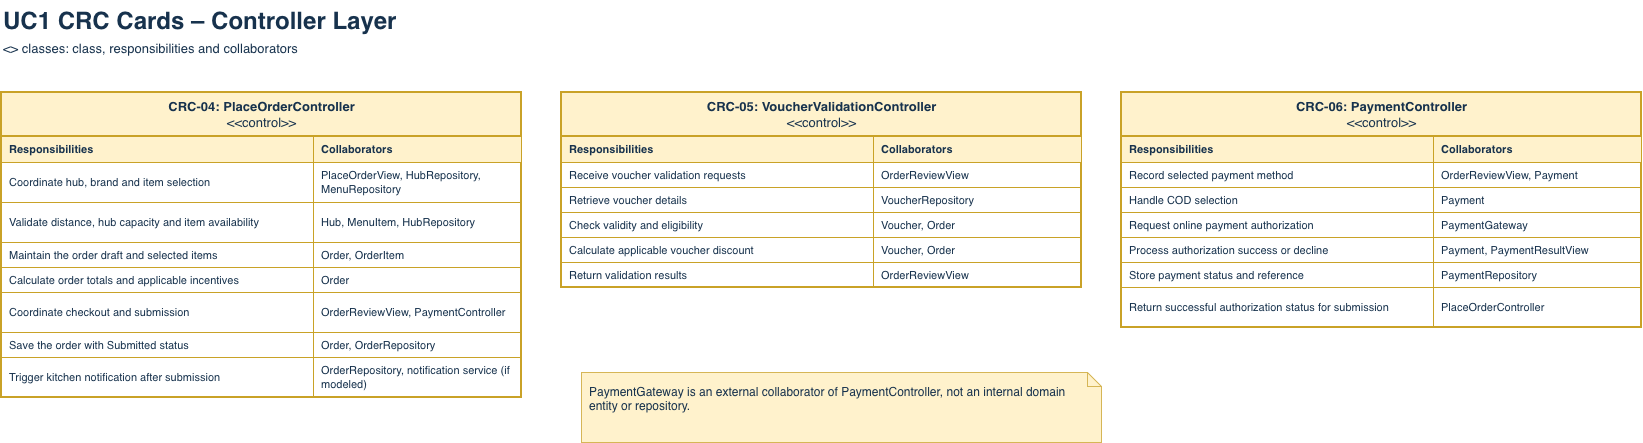

The diagram above was exported from draw.io. Its source (the exported page's mxGraphModel, read from the mxfile embedded in the PNG):
<mxGraphModel dx="1696" dy="785" grid="1" gridSize="10" guides="1" tooltips="1" connect="1" arrows="1" fold="1" page="1" pageScale="1" pageWidth="1800" pageHeight="900" math="0" shadow="0">
  <root>
    <mxCell id="0" />
    <mxCell id="1" parent="0" />
    <mxCell id="ct_title" parent="1" style="text;html=1;align=left;verticalAlign=top;whiteSpace=wrap;fontSize=24;fontStyle=1;fontColor=#17324d;" value="UC1 CRC Cards – Controller Layer" vertex="1">
      <mxGeometry height="34" width="1200" x="40" y="8" as="geometry" />
    </mxCell>
    <mxCell id="ct_sub" parent="1" style="text;html=1;align=left;verticalAlign=top;whiteSpace=wrap;fontSize=13;fontColor=#17324d;" value="&lt;&lt;control&gt;&gt; classes: class, responsibilities and collaborators" vertex="1">
      <mxGeometry height="22" width="1400" x="40" y="42" as="geometry" />
    </mxCell>
    <mxCell id="ct_1" parent="1" style="swimlane;fontStyle=0;align=center;verticalAlign=top;startSize=44;collapsible=0;html=1;fillColor=#fff2cc;strokeColor=#c9a227;strokeWidth=2;fontColor=#17324d;fontSize=13;swimlaneFillColor=#ffffff;" value="&lt;b&gt;CRC-04: PlaceOrderController&lt;/b&gt;&lt;br&gt;&amp;lt;&amp;lt;control&amp;gt;&amp;gt;" vertex="1">
      <mxGeometry height="305" width="520" x="40" y="100" as="geometry" />
    </mxCell>
    <mxCell id="ct_2" parent="ct_1" style="rounded=0;whiteSpace=wrap;html=1;align=left;verticalAlign=middle;spacingLeft=6;spacingRight=4;fontSize=11;fontColor=#17324d;strokeColor=#c9a227;fillColor=#fff2cc;fontStyle=1;" value="Responsibilities" vertex="1">
      <mxGeometry height="26" width="312" y="44" as="geometry" />
    </mxCell>
    <mxCell id="ct_3" parent="ct_1" style="rounded=0;whiteSpace=wrap;html=1;align=left;verticalAlign=middle;spacingLeft=6;spacingRight=4;fontSize=11;fontColor=#17324d;strokeColor=#c9a227;fillColor=#fff2cc;fontStyle=1;" value="Collaborators" vertex="1">
      <mxGeometry height="26" width="208" x="312" y="44" as="geometry" />
    </mxCell>
    <mxCell id="ct_4" parent="ct_1" style="rounded=0;whiteSpace=wrap;html=1;align=left;verticalAlign=middle;spacingLeft=6;spacingRight=4;fontSize=11;fontColor=#17324d;strokeColor=#c9a227;fillColor=none;" value="Coordinate hub, brand and item selection" vertex="1">
      <mxGeometry height="40" width="312" y="70" as="geometry" />
    </mxCell>
    <mxCell id="ct_5" parent="ct_1" style="rounded=0;whiteSpace=wrap;html=1;align=left;verticalAlign=middle;spacingLeft=6;spacingRight=4;fontSize=11;fontColor=#17324d;strokeColor=#c9a227;fillColor=none;" value="PlaceOrderView, HubRepository, MenuRepository" vertex="1">
      <mxGeometry height="40" width="208" x="312" y="70" as="geometry" />
    </mxCell>
    <mxCell id="ct_6" parent="ct_1" style="rounded=0;whiteSpace=wrap;html=1;align=left;verticalAlign=middle;spacingLeft=6;spacingRight=4;fontSize=11;fontColor=#17324d;strokeColor=#c9a227;fillColor=none;" value="Validate distance, hub capacity and item availability" vertex="1">
      <mxGeometry height="40" width="312" y="110" as="geometry" />
    </mxCell>
    <mxCell id="ct_7" parent="ct_1" style="rounded=0;whiteSpace=wrap;html=1;align=left;verticalAlign=middle;spacingLeft=6;spacingRight=4;fontSize=11;fontColor=#17324d;strokeColor=#c9a227;fillColor=none;" value="Hub, MenuItem, HubRepository" vertex="1">
      <mxGeometry height="40" width="208" x="312" y="110" as="geometry" />
    </mxCell>
    <mxCell id="ct_8" parent="ct_1" style="rounded=0;whiteSpace=wrap;html=1;align=left;verticalAlign=middle;spacingLeft=6;spacingRight=4;fontSize=11;fontColor=#17324d;strokeColor=#c9a227;fillColor=none;" value="Maintain the order draft and selected items" vertex="1">
      <mxGeometry height="25" width="312" y="150" as="geometry" />
    </mxCell>
    <mxCell id="ct_9" parent="ct_1" style="rounded=0;whiteSpace=wrap;html=1;align=left;verticalAlign=middle;spacingLeft=6;spacingRight=4;fontSize=11;fontColor=#17324d;strokeColor=#c9a227;fillColor=none;" value="Order, OrderItem" vertex="1">
      <mxGeometry height="25" width="208" x="312" y="150" as="geometry" />
    </mxCell>
    <mxCell id="ct_10" parent="ct_1" style="rounded=0;whiteSpace=wrap;html=1;align=left;verticalAlign=middle;spacingLeft=6;spacingRight=4;fontSize=11;fontColor=#17324d;strokeColor=#c9a227;fillColor=none;" value="Calculate order totals and applicable incentives" vertex="1">
      <mxGeometry height="25" width="312" y="175" as="geometry" />
    </mxCell>
    <mxCell id="ct_11" parent="ct_1" style="rounded=0;whiteSpace=wrap;html=1;align=left;verticalAlign=middle;spacingLeft=6;spacingRight=4;fontSize=11;fontColor=#17324d;strokeColor=#c9a227;fillColor=none;" value="Order" vertex="1">
      <mxGeometry height="25" width="208" x="312" y="175" as="geometry" />
    </mxCell>
    <mxCell id="ct_12" parent="ct_1" style="rounded=0;whiteSpace=wrap;html=1;align=left;verticalAlign=middle;spacingLeft=6;spacingRight=4;fontSize=11;fontColor=#17324d;strokeColor=#c9a227;fillColor=none;" value="Coordinate checkout and submission" vertex="1">
      <mxGeometry height="40" width="312" y="200" as="geometry" />
    </mxCell>
    <mxCell id="ct_13" parent="ct_1" style="rounded=0;whiteSpace=wrap;html=1;align=left;verticalAlign=middle;spacingLeft=6;spacingRight=4;fontSize=11;fontColor=#17324d;strokeColor=#c9a227;fillColor=none;" value="OrderReviewView, PaymentController" vertex="1">
      <mxGeometry height="40" width="208" x="312" y="200" as="geometry" />
    </mxCell>
    <mxCell id="ct_14" parent="ct_1" style="rounded=0;whiteSpace=wrap;html=1;align=left;verticalAlign=middle;spacingLeft=6;spacingRight=4;fontSize=11;fontColor=#17324d;strokeColor=#c9a227;fillColor=none;" value="Save the order with Submitted status" vertex="1">
      <mxGeometry height="25" width="312" y="240" as="geometry" />
    </mxCell>
    <mxCell id="ct_15" parent="ct_1" style="rounded=0;whiteSpace=wrap;html=1;align=left;verticalAlign=middle;spacingLeft=6;spacingRight=4;fontSize=11;fontColor=#17324d;strokeColor=#c9a227;fillColor=none;" value="Order, OrderRepository" vertex="1">
      <mxGeometry height="25" width="208" x="312" y="240" as="geometry" />
    </mxCell>
    <mxCell id="ct_16" parent="ct_1" style="rounded=0;whiteSpace=wrap;html=1;align=left;verticalAlign=middle;spacingLeft=6;spacingRight=4;fontSize=11;fontColor=#17324d;strokeColor=#c9a227;fillColor=none;" value="Trigger kitchen notification after submission" vertex="1">
      <mxGeometry height="40" width="312" y="265" as="geometry" />
    </mxCell>
    <mxCell id="ct_17" parent="ct_1" style="rounded=0;whiteSpace=wrap;html=1;align=left;verticalAlign=middle;spacingLeft=6;spacingRight=4;fontSize=11;fontColor=#17324d;strokeColor=#c9a227;fillColor=none;" value="OrderRepository, notification service (if modeled)" vertex="1">
      <mxGeometry height="40" width="208" x="312" y="265" as="geometry" />
    </mxCell>
    <mxCell id="ct_18" parent="1" style="swimlane;fontStyle=0;align=center;verticalAlign=top;startSize=44;collapsible=0;html=1;fillColor=#fff2cc;strokeColor=#c9a227;strokeWidth=2;fontColor=#17324d;fontSize=13;swimlaneFillColor=#ffffff;" value="&lt;b&gt;CRC-05: VoucherValidationController&lt;/b&gt;&lt;br&gt;&amp;lt;&amp;lt;control&amp;gt;&amp;gt;" vertex="1">
      <mxGeometry height="195" width="520" x="600" y="100" as="geometry" />
    </mxCell>
    <mxCell id="ct_19" parent="ct_18" style="rounded=0;whiteSpace=wrap;html=1;align=left;verticalAlign=middle;spacingLeft=6;spacingRight=4;fontSize=11;fontColor=#17324d;strokeColor=#c9a227;fillColor=#fff2cc;fontStyle=1;" value="Responsibilities" vertex="1">
      <mxGeometry height="26" width="312" y="44" as="geometry" />
    </mxCell>
    <mxCell id="ct_20" parent="ct_18" style="rounded=0;whiteSpace=wrap;html=1;align=left;verticalAlign=middle;spacingLeft=6;spacingRight=4;fontSize=11;fontColor=#17324d;strokeColor=#c9a227;fillColor=#fff2cc;fontStyle=1;" value="Collaborators" vertex="1">
      <mxGeometry height="26" width="208" x="312" y="44" as="geometry" />
    </mxCell>
    <mxCell id="ct_21" parent="ct_18" style="rounded=0;whiteSpace=wrap;html=1;align=left;verticalAlign=middle;spacingLeft=6;spacingRight=4;fontSize=11;fontColor=#17324d;strokeColor=#c9a227;fillColor=none;" value="Receive voucher validation requests" vertex="1">
      <mxGeometry height="25" width="312" y="70" as="geometry" />
    </mxCell>
    <mxCell id="ct_22" parent="ct_18" style="rounded=0;whiteSpace=wrap;html=1;align=left;verticalAlign=middle;spacingLeft=6;spacingRight=4;fontSize=11;fontColor=#17324d;strokeColor=#c9a227;fillColor=none;" value="OrderReviewView" vertex="1">
      <mxGeometry height="25" width="208" x="312" y="70" as="geometry" />
    </mxCell>
    <mxCell id="ct_23" parent="ct_18" style="rounded=0;whiteSpace=wrap;html=1;align=left;verticalAlign=middle;spacingLeft=6;spacingRight=4;fontSize=11;fontColor=#17324d;strokeColor=#c9a227;fillColor=none;" value="Retrieve voucher details" vertex="1">
      <mxGeometry height="25" width="312" y="95" as="geometry" />
    </mxCell>
    <mxCell id="ct_24" parent="ct_18" style="rounded=0;whiteSpace=wrap;html=1;align=left;verticalAlign=middle;spacingLeft=6;spacingRight=4;fontSize=11;fontColor=#17324d;strokeColor=#c9a227;fillColor=none;" value="VoucherRepository" vertex="1">
      <mxGeometry height="25" width="208" x="312" y="95" as="geometry" />
    </mxCell>
    <mxCell id="ct_25" parent="ct_18" style="rounded=0;whiteSpace=wrap;html=1;align=left;verticalAlign=middle;spacingLeft=6;spacingRight=4;fontSize=11;fontColor=#17324d;strokeColor=#c9a227;fillColor=none;" value="Check validity and eligibility" vertex="1">
      <mxGeometry height="25" width="312" y="120" as="geometry" />
    </mxCell>
    <mxCell id="ct_26" parent="ct_18" style="rounded=0;whiteSpace=wrap;html=1;align=left;verticalAlign=middle;spacingLeft=6;spacingRight=4;fontSize=11;fontColor=#17324d;strokeColor=#c9a227;fillColor=none;" value="Voucher, Order" vertex="1">
      <mxGeometry height="25" width="208" x="312" y="120" as="geometry" />
    </mxCell>
    <mxCell id="ct_27" parent="ct_18" style="rounded=0;whiteSpace=wrap;html=1;align=left;verticalAlign=middle;spacingLeft=6;spacingRight=4;fontSize=11;fontColor=#17324d;strokeColor=#c9a227;fillColor=none;" value="Calculate applicable voucher discount" vertex="1">
      <mxGeometry height="25" width="312" y="145" as="geometry" />
    </mxCell>
    <mxCell id="ct_28" parent="ct_18" style="rounded=0;whiteSpace=wrap;html=1;align=left;verticalAlign=middle;spacingLeft=6;spacingRight=4;fontSize=11;fontColor=#17324d;strokeColor=#c9a227;fillColor=none;" value="Voucher, Order" vertex="1">
      <mxGeometry height="25" width="208" x="312" y="145" as="geometry" />
    </mxCell>
    <mxCell id="ct_29" parent="ct_18" style="rounded=0;whiteSpace=wrap;html=1;align=left;verticalAlign=middle;spacingLeft=6;spacingRight=4;fontSize=11;fontColor=#17324d;strokeColor=#c9a227;fillColor=none;" value="Return validation results" vertex="1">
      <mxGeometry height="25" width="312" y="170" as="geometry" />
    </mxCell>
    <mxCell id="ct_30" parent="ct_18" style="rounded=0;whiteSpace=wrap;html=1;align=left;verticalAlign=middle;spacingLeft=6;spacingRight=4;fontSize=11;fontColor=#17324d;strokeColor=#c9a227;fillColor=none;" value="OrderReviewView" vertex="1">
      <mxGeometry height="25" width="208" x="312" y="170" as="geometry" />
    </mxCell>
    <mxCell id="ct_31" parent="1" style="swimlane;fontStyle=0;align=center;verticalAlign=top;startSize=44;collapsible=0;html=1;fillColor=#fff2cc;strokeColor=#c9a227;strokeWidth=2;fontColor=#17324d;fontSize=13;swimlaneFillColor=#ffffff;" value="&lt;b&gt;CRC-06: PaymentController&lt;/b&gt;&lt;br&gt;&amp;lt;&amp;lt;control&amp;gt;&amp;gt;" vertex="1">
      <mxGeometry height="235" width="520" x="1160" y="100" as="geometry" />
    </mxCell>
    <mxCell id="ct_32" parent="ct_31" style="rounded=0;whiteSpace=wrap;html=1;align=left;verticalAlign=middle;spacingLeft=6;spacingRight=4;fontSize=11;fontColor=#17324d;strokeColor=#c9a227;fillColor=#fff2cc;fontStyle=1;" value="Responsibilities" vertex="1">
      <mxGeometry height="26" width="312" y="44" as="geometry" />
    </mxCell>
    <mxCell id="ct_33" parent="ct_31" style="rounded=0;whiteSpace=wrap;html=1;align=left;verticalAlign=middle;spacingLeft=6;spacingRight=4;fontSize=11;fontColor=#17324d;strokeColor=#c9a227;fillColor=#fff2cc;fontStyle=1;" value="Collaborators" vertex="1">
      <mxGeometry height="26" width="208" x="312" y="44" as="geometry" />
    </mxCell>
    <mxCell id="ct_34" parent="ct_31" style="rounded=0;whiteSpace=wrap;html=1;align=left;verticalAlign=middle;spacingLeft=6;spacingRight=4;fontSize=11;fontColor=#17324d;strokeColor=#c9a227;fillColor=none;" value="Record selected payment method" vertex="1">
      <mxGeometry height="25" width="312" y="70" as="geometry" />
    </mxCell>
    <mxCell id="ct_35" parent="ct_31" style="rounded=0;whiteSpace=wrap;html=1;align=left;verticalAlign=middle;spacingLeft=6;spacingRight=4;fontSize=11;fontColor=#17324d;strokeColor=#c9a227;fillColor=none;" value="OrderReviewView, Payment" vertex="1">
      <mxGeometry height="25" width="208" x="312" y="70" as="geometry" />
    </mxCell>
    <mxCell id="ct_36" parent="ct_31" style="rounded=0;whiteSpace=wrap;html=1;align=left;verticalAlign=middle;spacingLeft=6;spacingRight=4;fontSize=11;fontColor=#17324d;strokeColor=#c9a227;fillColor=none;" value="Handle COD selection" vertex="1">
      <mxGeometry height="25" width="312" y="95" as="geometry" />
    </mxCell>
    <mxCell id="ct_37" parent="ct_31" style="rounded=0;whiteSpace=wrap;html=1;align=left;verticalAlign=middle;spacingLeft=6;spacingRight=4;fontSize=11;fontColor=#17324d;strokeColor=#c9a227;fillColor=none;" value="Payment" vertex="1">
      <mxGeometry height="25" width="208" x="312" y="95" as="geometry" />
    </mxCell>
    <mxCell id="ct_38" parent="ct_31" style="rounded=0;whiteSpace=wrap;html=1;align=left;verticalAlign=middle;spacingLeft=6;spacingRight=4;fontSize=11;fontColor=#17324d;strokeColor=#c9a227;fillColor=none;" value="Request online payment authorization" vertex="1">
      <mxGeometry height="25" width="312" y="120" as="geometry" />
    </mxCell>
    <mxCell id="ct_39" parent="ct_31" style="rounded=0;whiteSpace=wrap;html=1;align=left;verticalAlign=middle;spacingLeft=6;spacingRight=4;fontSize=11;fontColor=#17324d;strokeColor=#c9a227;fillColor=none;" value="PaymentGateway" vertex="1">
      <mxGeometry height="25" width="208" x="312" y="120" as="geometry" />
    </mxCell>
    <mxCell id="ct_40" parent="ct_31" style="rounded=0;whiteSpace=wrap;html=1;align=left;verticalAlign=middle;spacingLeft=6;spacingRight=4;fontSize=11;fontColor=#17324d;strokeColor=#c9a227;fillColor=none;" value="Process authorization success or decline" vertex="1">
      <mxGeometry height="25" width="312" y="145" as="geometry" />
    </mxCell>
    <mxCell id="ct_41" parent="ct_31" style="rounded=0;whiteSpace=wrap;html=1;align=left;verticalAlign=middle;spacingLeft=6;spacingRight=4;fontSize=11;fontColor=#17324d;strokeColor=#c9a227;fillColor=none;" value="Payment, PaymentResultView" vertex="1">
      <mxGeometry height="25" width="208" x="312" y="145" as="geometry" />
    </mxCell>
    <mxCell id="ct_42" parent="ct_31" style="rounded=0;whiteSpace=wrap;html=1;align=left;verticalAlign=middle;spacingLeft=6;spacingRight=4;fontSize=11;fontColor=#17324d;strokeColor=#c9a227;fillColor=none;" value="Store payment status and reference" vertex="1">
      <mxGeometry height="25" width="312" y="170" as="geometry" />
    </mxCell>
    <mxCell id="ct_43" parent="ct_31" style="rounded=0;whiteSpace=wrap;html=1;align=left;verticalAlign=middle;spacingLeft=6;spacingRight=4;fontSize=11;fontColor=#17324d;strokeColor=#c9a227;fillColor=none;" value="PaymentRepository" vertex="1">
      <mxGeometry height="25" width="208" x="312" y="170" as="geometry" />
    </mxCell>
    <mxCell id="ct_44" parent="ct_31" style="rounded=0;whiteSpace=wrap;html=1;align=left;verticalAlign=middle;spacingLeft=6;spacingRight=4;fontSize=11;fontColor=#17324d;strokeColor=#c9a227;fillColor=none;" value="Return successful authorization status for submission" vertex="1">
      <mxGeometry height="40" width="312" y="195" as="geometry" />
    </mxCell>
    <mxCell id="ct_45" parent="ct_31" style="rounded=0;whiteSpace=wrap;html=1;align=left;verticalAlign=middle;spacingLeft=6;spacingRight=4;fontSize=11;fontColor=#17324d;strokeColor=#c9a227;fillColor=none;" value="PlaceOrderController" vertex="1">
      <mxGeometry height="40" width="208" x="312" y="195" as="geometry" />
    </mxCell>
    <mxCell id="ct_46" parent="1" style="shape=note;size=14;whiteSpace=wrap;html=1;align=left;verticalAlign=top;spacing=8;fillColor=#fff2cc;strokeColor=#d6b656;fontSize=12;fontColor=#17324d;" value="PaymentGateway is an external collaborator of PaymentController, not an internal domain entity or repository." vertex="1">
      <mxGeometry height="70" width="520" x="620" y="380" as="geometry" />
    </mxCell>
  </root>
</mxGraphModel>